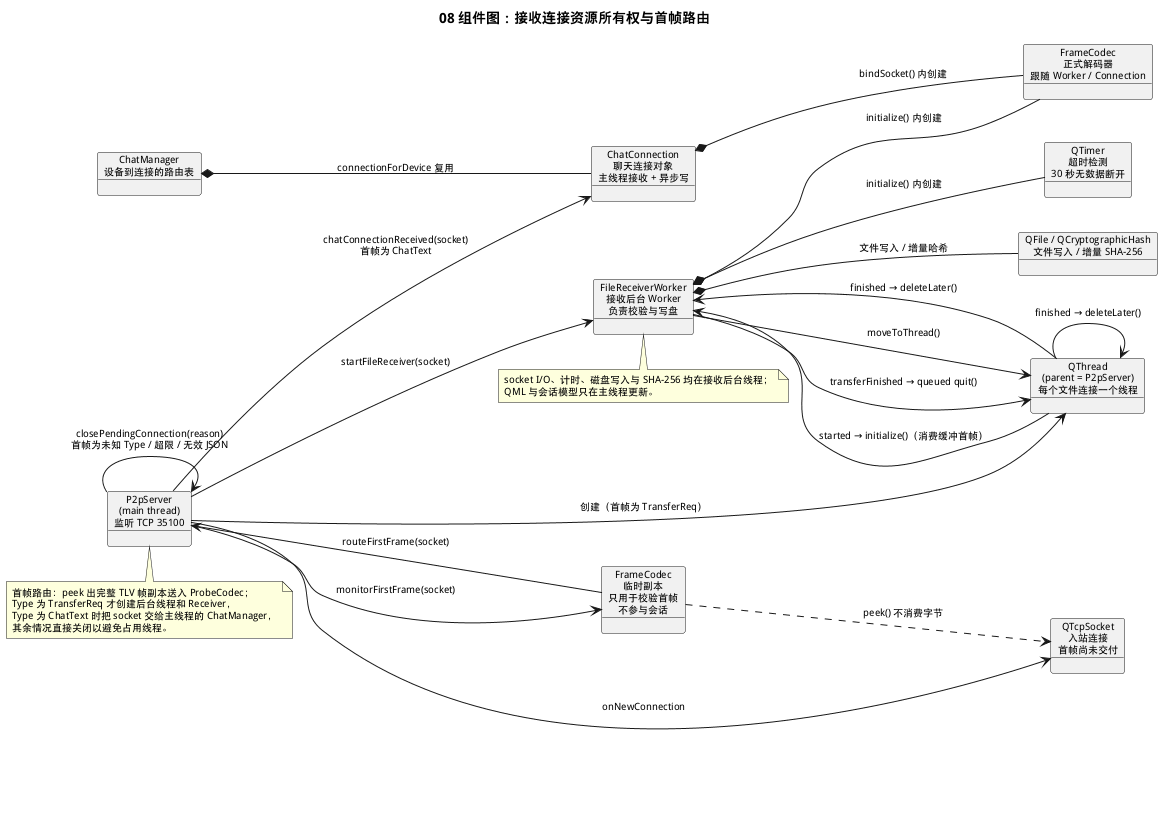

The diagram above was rendered by PlantUML. Its source (embedded in the PNG):
@startuml
title 08 组件图：接收连接资源所有权与首帧路由
left to right direction
skinparam objectFontSize 11
skinparam defaultFontSize 10

object "P2pServer\n(main thread)\n监听 TCP 35100" as Server
object "QTcpSocket\n入站连接\n首帧尚未交付" as PendingSocket
object "FrameCodec\n临时副本\n只用于校验首帧\n不参与会话" as ProbeCodec
object "QThread\n(parent = P2pServer)\n每个文件连接一个线程" as Thread
object "FileReceiverWorker\n接收后台 Worker\n负责校验与写盘" as Receiver
object "ChatConnection\n聊天连接对象\n主线程接收 + 异步写" as ChatConn
object "ChatManager\n设备到连接的路由表" as ChatManager
object "FrameCodec\n正式解码器\n跟随 Worker / Connection" as Codec
object "QTimer\n超时检测\n30 秒无数据断开" as Timer
object "QFile / QCryptographicHash\n文件写入 / 增量 SHA-256" as Io

Server --> PendingSocket : onNewConnection
Server --> ProbeCodec : monitorFirstFrame(socket)
ProbeCodec ..> PendingSocket : peek() 不消费字节
ProbeCodec --> Server : routeFirstFrame(socket)
Server --> Thread : 创建（首帧为 TransferReq）
Server --> Receiver : startFileReceiver(socket)
Server --> ChatConn : chatConnectionReceived(socket)\n首帧为 ChatText
Server --> Server : closePendingConnection(reason)\n首帧为未知 Type / 超限 / 无效 JSON
Receiver --> Thread : moveToThread()
Receiver *-- Codec : initialize() 内创建
Receiver *-- Timer : initialize() 内创建
Receiver *-- Io : 文件写入 / 增量哈希
ChatConn *-- Codec : bindSocket() 内创建
ChatManager *-- ChatConn : connectionForDevice 复用
Thread --> Receiver : started → initialize()（消费缓冲首帧）
Receiver --> Thread : transferFinished → queued quit()
Thread --> Receiver : finished → deleteLater()
Thread --> Thread : finished → deleteLater()

note bottom of Server
首帧路由：peek 出完整 TLV 帧副本送入 ProbeCodec；
Type 为 TransferReq 才创建后台线程和 Receiver，
Type 为 ChatText 时把 socket 交给主线程的 ChatManager，
其余情况直接关闭以避免占用线程。
end note

note bottom of Receiver
socket I/O、计时、磁盘写入与 SHA-256 均在接收后台线程；
QML 与会话模型只在主线程更新。
end note
@enduml